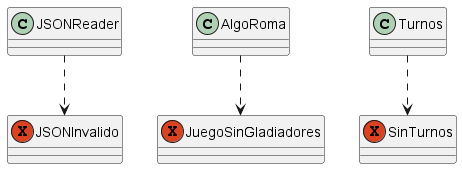

The diagram above was rendered by PlantUML. Its source (embedded in the PNG):
@startuml

exception JSONInvalido
exception JuegoSinGladiadores
exception SinTurnos

JSONReader ..> JSONInvalido
AlgoRoma ..> JuegoSinGladiadores
Turnos ..> SinTurnos

@enduml